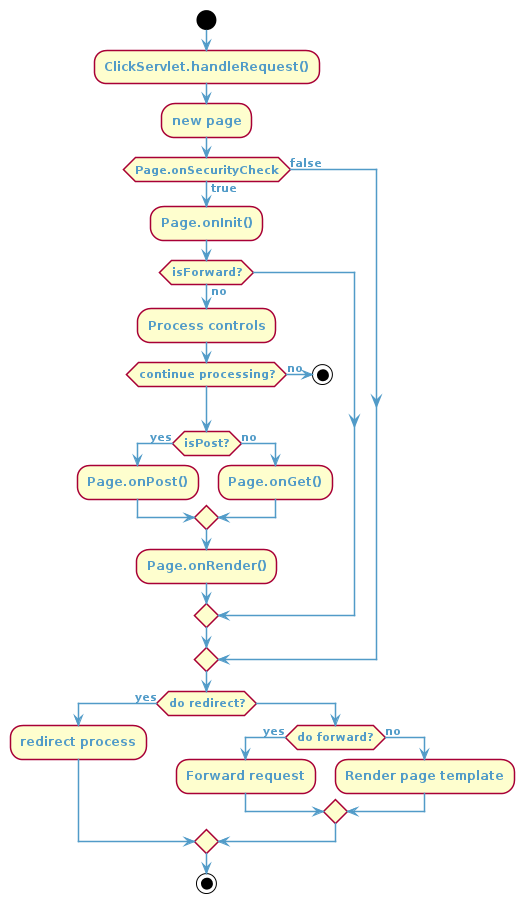

The diagram above was rendered by PlantUML. Its source (embedded in the PNG):
@startuml

skinparam backgroundColor transparent
skinparam defaultFontColor #519BC8
skinparam defaultFontStyle bold
skinparam arrowColor #519BC8
skinparam arrowThickness 2
skinparam shadowing false
skinparam objectBorderColor red

skinparam actor {
    borderColor #EF525B
    backgroundColor #EF525B
    fontColor #EF525B
}
skinparam agent {
    borderColor white
    backGroundcolor #8DBF44
    fontColor white
}
skinparam database {
    borderColor white
    backGroundcolor #8DBF44
    fontColor white
} 
skinparam rectangle {
    borderColor #888888
    backGroundcolor #EEEEEE
    fontColor #888888
}
start
:ClickServlet.handleRequest();
:new page;
if (Page.onSecurityCheck) then (true)
  :Page.onInit();
  if (isForward?) then (no)
    :Process controls;
    if (continue processing?) then (no)
      stop
    endif

    if (isPost?) then (yes)
      :Page.onPost();
    else (no)
      :Page.onGet();
    endif
    :Page.onRender();
  endif
else (false)
endif

if (do redirect?) then (yes)
  :redirect process;
else
  if (do forward?) then (yes)
    :Forward request;
  else (no)
    :Render page template;
  endif
endif

stop
@enduml